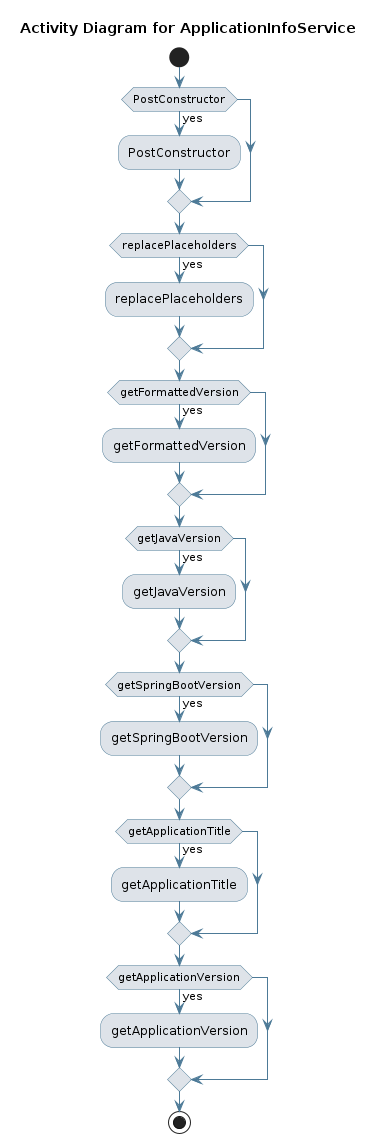

The diagram above was rendered by PlantUML. Its source (embedded in the PNG):
@startuml
skinparam activity {
 BackgroundColor #DEE3E9 
 BorderColor #4D7A97 
 ArrowColor #4D7A97 
}
!pragma useVerticalIf on
start
title Activity Diagram for ApplicationInfoService

if (PostConstructor) then (yes)
:PostConstructor;
endif
if (replacePlaceholders) then (yes)
:replacePlaceholders;
endif
if (getFormattedVersion) then (yes)
:getFormattedVersion;
endif
if (getJavaVersion) then (yes)
:getJavaVersion;
endif
if (getSpringBootVersion) then (yes)
:getSpringBootVersion;
endif
if (getApplicationTitle) then (yes)
:getApplicationTitle;
endif
if (getApplicationVersion) then (yes)
:getApplicationVersion;
endif
stop
@enduml